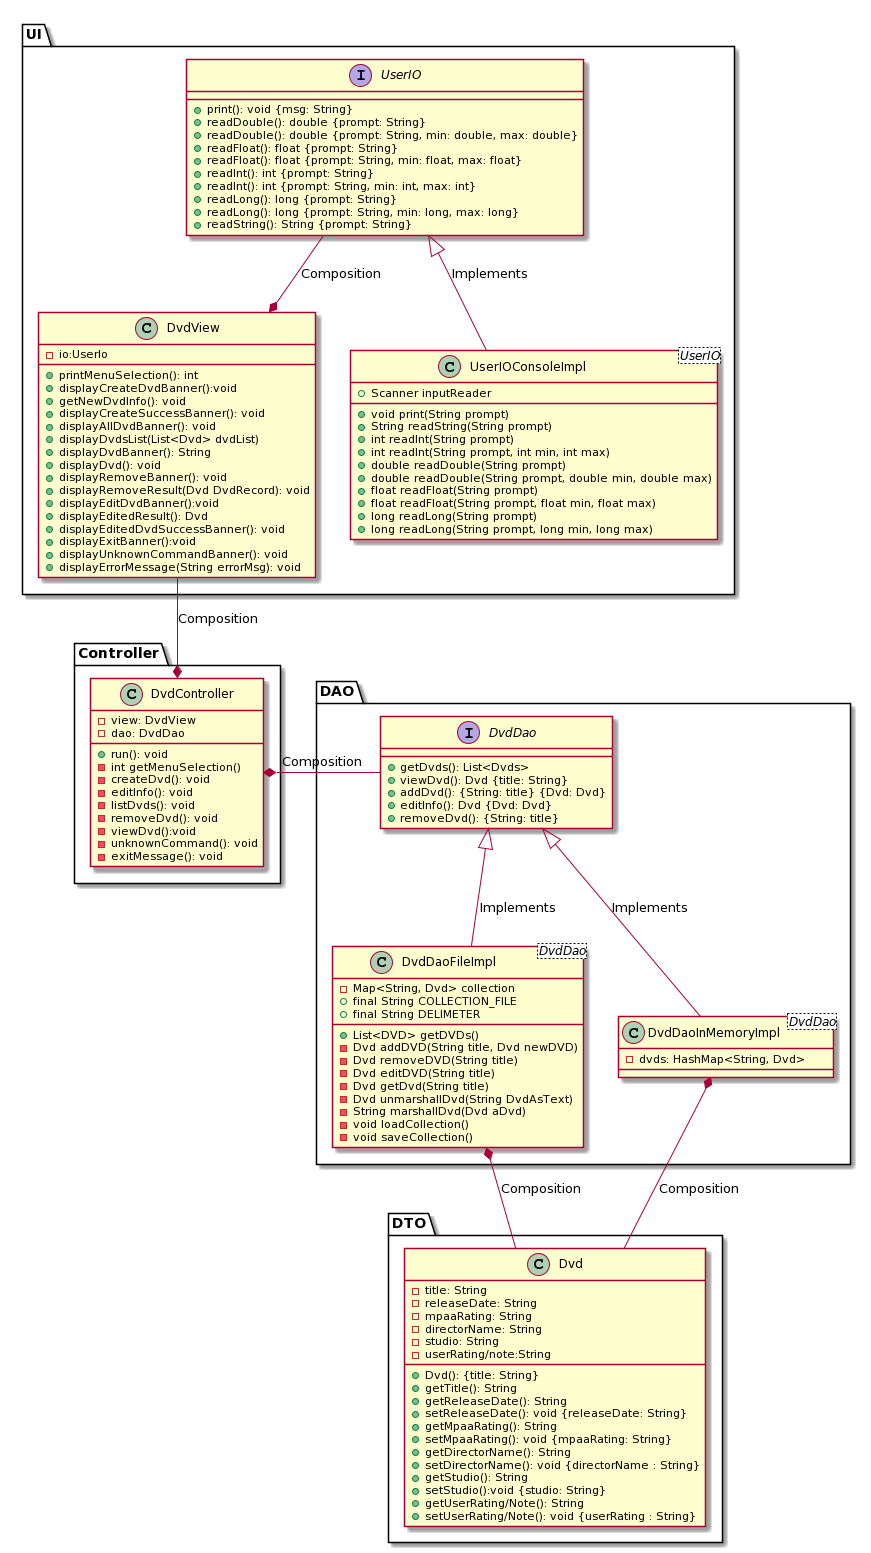

The diagram above was rendered by PlantUML. Its source (embedded in the PNG):
@startuml
package UI{
DvdView *-up- UserIO: Composition
  class DvdView{ 
  -io:UserIo
    +printMenuSelection(): int
    
    +displayCreateDvdBanner():void
    +getNewDvdInfo(): void
    +displayCreateSuccessBanner(): void
    
    +displayAllDvdBanner(): void
    +displayDvdsList(List<Dvd> dvdList)
    
    + displayDvdBanner(): String
    + displayDvd(): void
    
    +displayRemoveBanner(): void
    +displayRemoveResult(Dvd DvdRecord): void
    
    +displayEditDvdBanner():void
    +displayEditedResult(): Dvd
    +displayEditedDvdSuccessBanner(): void
    
    
    +displayExitBanner():void
    
    +displayUnknownCommandBanner(): void
    
    +displayErrorMessage(String errorMsg): void
    
  }
  
  interface UserIO{
    +print(): void {msg: String}
    +readDouble(): double {prompt: String}
    +readDouble(): double {prompt: String, min: double, max: double}
    +readFloat(): float {prompt: String}
    +readFloat(): float {prompt: String, min: float, max: float}
    +readInt(): int {prompt: String}
    +readInt(): int {prompt: String, min: int, max: int}
    +readLong(): long {prompt: String}
    +readLong(): long {prompt: String, min: long, max: long}
    +readString(): String {prompt: String}
  }
 
  
  class UserIOConsoleImpl <UserIO>{
    +Scanner inputReader

    +void print(String prompt)
    +String readString(String prompt)
    +int readInt(String prompt)
    +int readInt(String prompt, int min, int max)
    +double readDouble(String prompt)
    +double readDouble(String prompt, double min, double max)
    +float readFloat(String prompt)
    +float readFloat(String prompt, float min, float max)
    +long readLong(String prompt)
    +long readLong(String prompt, long min, long max)
  }

}
class UserIOConsoleImpl <UserIO>{}
UserIO <|-down- UserIOConsoleImpl: Implements

package Controller{
    class DvdController{
    -view: DvdView
    -dao: DvdDao
    +run(): void
    -int getMenuSelection()
    -createDvd(): void
    -editInfo(): void
    -listDvds(): void
    -removeDvd(): void
    -viewDvd():void
    -unknownCommand(): void
    -exitMessage(): void
  }
}
package DAO{
  interface DvdDao{
    +getDvds(): List<Dvds>
    +viewDvd(): Dvd {title: String}
    +addDvd(): {String: title} {Dvd: Dvd}
    +editInfo(): Dvd {Dvd: Dvd}
    +removeDvd(): {String: title}
    
}
    class DvdDaoFileImpl <DvdDao>{
    -Map<String, Dvd> collection
    +final String COLLECTION_FILE
    +final String DELIMETER

    +List<DVD> getDVDs()
    -Dvd addDVD(String title, Dvd newDVD)
    -Dvd removeDVD(String title)
    -Dvd editDVD(String title)
    -Dvd getDvd(String title)
  

    -Dvd unmarshallDvd(String DvdAsText)
    -String marshallDvd(Dvd aDvd)
    -void loadCollection()
    -void saveCollection()
  }
  class DvdDaoInMemoryImpl <DvdDao>{
    -dvds: HashMap<String, Dvd>
  }
  
   DvdDao <|-down- DvdDaoInMemoryImpl: Implements
   DvdDao <|-down- DvdDaoFileImpl: Implements

}

package DTO{
  class Dvd{
    -title: String
    -releaseDate: String
    -mpaaRating: String
    -directorName: String
    -studio: String
    -userRating/note:String

+Dvd(): {title: String} 
    +getTitle(): String
    +getReleaseDate(): String
    +setReleaseDate(): void {releaseDate: String}
    +getMpaaRating(): String
    +setMpaaRating(): void {mpaaRating: String}
    +getDirectorName(): String
    +setDirectorName(): void {directorName : String}
    +getStudio(): String
    +setStudio():void {studio: String}
    +getUserRating/Note(): String
    +setUserRating/Note(): void {userRating : String}
  }
}


  DvdController *-down DvdDao: Composition
  DvdController *-up-  DvdView: Composition
  DvdDaoInMemoryImpl *-down- Dvd: Composition
  DvdDaoFileImpl *-down- Dvd: Composition
@enduml